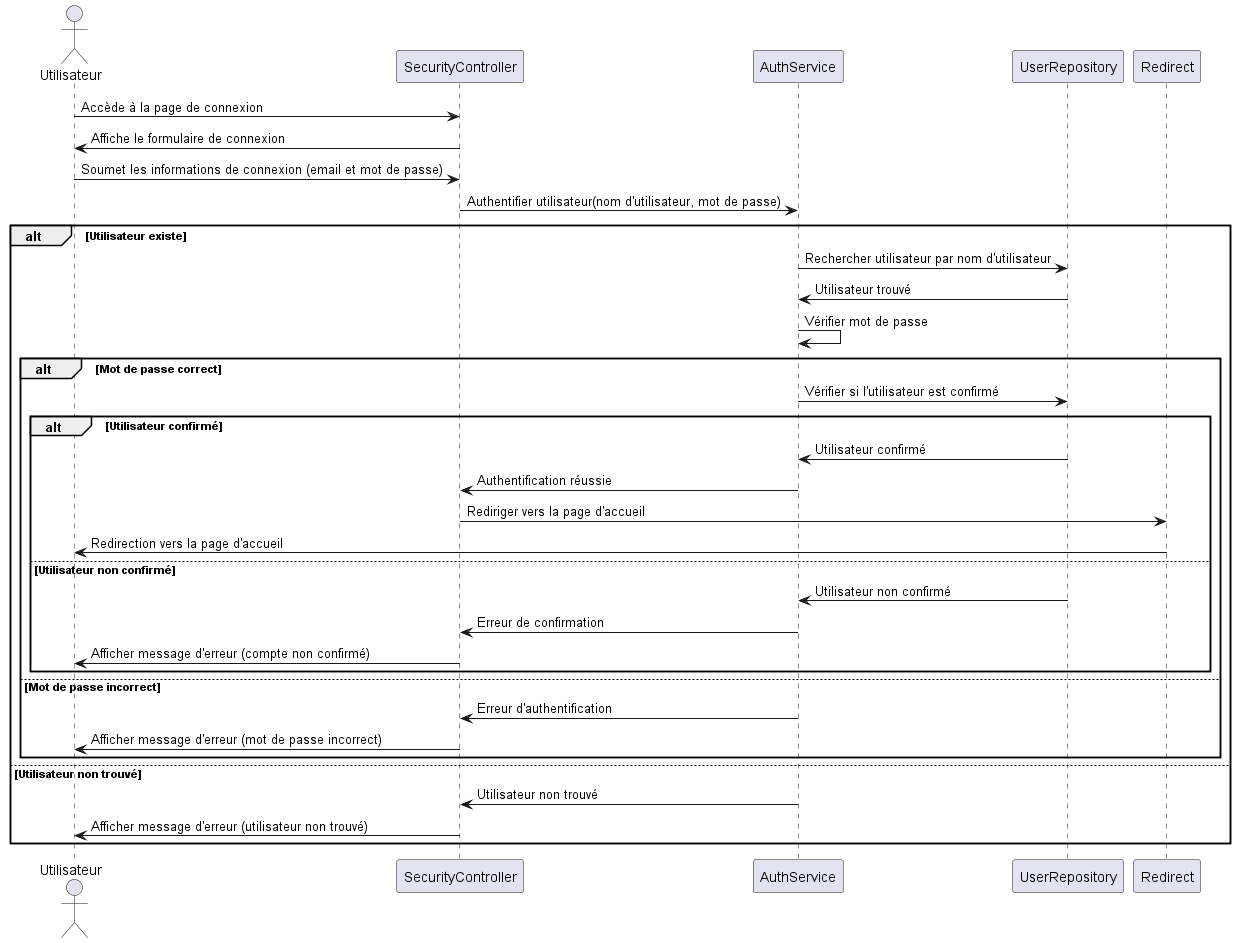

The diagram above was rendered by PlantUML. Its source (embedded in the PNG):
@startuml
actor Utilisateur

participant "SecurityController" as Controleur
participant "AuthService" as AuthService
participant "UserRepository" as Repo
participant "Redirect" as Redirection

Utilisateur -> Controleur: Accède à la page de connexion
Controleur -> Utilisateur: Affiche le formulaire de connexion

Utilisateur -> Controleur: Soumet les informations de connexion (email et mot de passe)
Controleur -> AuthService: Authentifier utilisateur(nom d'utilisateur, mot de passe)

alt Utilisateur existe
    AuthService -> Repo: Rechercher utilisateur par nom d'utilisateur
    Repo -> AuthService: Utilisateur trouvé
    AuthService -> AuthService: Vérifier mot de passe
    alt Mot de passe correct
        AuthService -> Repo: Vérifier si l'utilisateur est confirmé
        alt Utilisateur confirmé
            Repo -> AuthService: Utilisateur confirmé
            AuthService -> Controleur: Authentification réussie
            Controleur -> Redirection: Rediriger vers la page d'accueil
            Redirection -> Utilisateur: Redirection vers la page d'accueil
        else Utilisateur non confirmé
            Repo -> AuthService: Utilisateur non confirmé
            AuthService -> Controleur: Erreur de confirmation
            Controleur -> Utilisateur: Afficher message d'erreur (compte non confirmé)
        end
    else Mot de passe incorrect
        AuthService -> Controleur: Erreur d'authentification
        Controleur -> Utilisateur: Afficher message d'erreur (mot de passe incorrect)
    end
else Utilisateur non trouvé
    AuthService -> Controleur: Utilisateur non trouvé
    Controleur -> Utilisateur: Afficher message d'erreur (utilisateur non trouvé)
end

@enduml